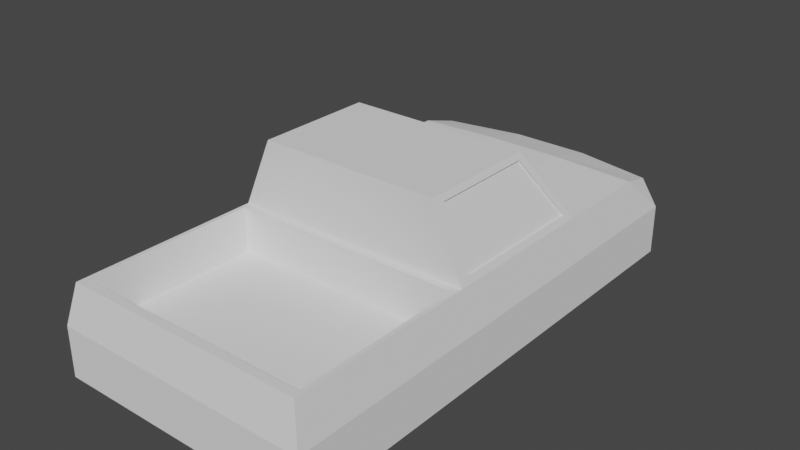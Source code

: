 # Source: base.blend  (saved by Blender 2.93.21; exported with 4.5.12 LTS)
import bpy
from mathutils import Matrix  # noqa: F401  (used for matrix-valued properties, if any)

bpy.ops.wm.read_factory_settings(use_empty=True)
scene = bpy.context.scene
scene.name = 'Scene'

# ---- collections
col_collection = bpy.data.collections.new('Collection'); scene.collection.children.link(col_collection)

# ---- world
world_world = bpy.data.worlds.new('World'); scene.world = world_world
world_world.use_nodes = True; world_world.node_tree.nodes.clear()
_N = world_world.node_tree.nodes; _L = world_world.node_tree.links
n0 = _N.new('ShaderNodeOutputWorld'); n0.name = 'World Output'; n0.location = (300, 300)
n1 = _N.new('ShaderNodeBackground'); n1.name = 'Background'; n1.location = (10, 300)
n1.inputs[0].default_value = (0.05088, 0.05088, 0.05088, 1.0)
_L.new(n1.outputs[0], n0.inputs[0])
n0.is_active_output = True
world_world.color = (0.05088, 0.05088, 0.05088)
world_world.use_sun_shadow = False
world_world.sun_shadow_jitter_overblur = 0.0

# ---- meshes
me_cube_001 = bpy.data.meshes.new('Cube.001')
me_cube_001.from_pydata([(-1.073, -1.035, -0.4876), (-0.9663, -0.9663, 1.0), (-1.007, 1.037, -0.4218), (-0.9638, 1.0, 0.8263), (1.073, -1.035, -0.4876), (0.9663, -0.9663, 1.0), (1.007, 1.037, -0.4218), (0.9638, 1.0, 0.8263), (-1.073, 0.4482, -0.4876), (-1.073, -0.2409, -0.4876), (-0.9663, -0.2651, 1.0), (-0.876, 0.42, 1.099), (1.073, -0.2409, -0.4876), (1.073, 0.4482, -0.4876), (0.876, 0.42, 1.099), (0.9663, -0.2651, 1.0), (-0.7682, -0.1841, 2.055), (-0.6662, 0.2719, 2.055), (0.6662, 0.2719, 2.055), (0.7682, -0.1841, 2.055), (-1.073, -1.035, 0.3342), (-1.007, 1.037, 0.1903), (1.007, 1.037, 0.1903), (1.073, -1.035, 0.3342), (1.073, 0.4482, 0.3342), (1.073, -0.2409, 0.3342), (-1.073, -0.2409, 0.3342), (-1.073, 0.4482, 0.3342), (0.9786, -0.1841, 1.099), (1.0, -1.0, 1.0), (-1.0, -1.0, 1.0), (-0.9786, -0.1841, 1.099), (0.9663, -0.2651, 0.2704), (0.9663, -0.9663, 0.2704), (-0.9663, -0.9663, 0.2704), (-0.9663, -0.2651, 0.2704), (-0.9786, 0.3925, 1.099), (0.9786, 0.3925, 1.099), (-0.7682, 0.2405, 2.055), (0.7682, 0.2405, 2.055), (-1.0, -0.2314, 1.0), (-1.0, 0.4353, 1.0), (-0.7468, -0.2314, 2.154), (-0.7468, 0.2566, 2.154), (1.0, 0.4353, 1.0), (1.0, -0.2314, 1.0), (0.7468, 0.2566, 2.154), (0.7468, -0.2314, 2.154), (-1.0, 0.8481, 1.0), (1.073, 0.8748, -0.4876), (-1.073, 0.8748, -0.4876), (1.0, 0.8481, 1.0), (1.073, 0.8748, 0.3342), (-1.073, 0.8748, 0.3342), (0.3577, 1.093, -0.4218), (-0.3577, 1.093, -0.4218), (-0.3213, 1.061, 0.8263), (0.3213, 1.061, 0.8263), (-0.3577, -1.035, -0.4876), (0.3577, -1.035, -0.4876), (0.3333, -1.0, 1.0), (-0.3333, -1.0, 1.0), (-0.3333, 0.4353, 1.048), (0.3333, 0.4353, 1.048), (-0.3333, -0.2314, 1.0), (0.3333, -0.2314, 1.0), (0.3577, 0.4482, -0.4876), (-0.3577, 0.4482, -0.4876), (0.3577, -0.2409, -0.4876), (-0.3577, -0.2409, -0.4876), (-0.2489, 0.2566, 2.154), (0.2489, 0.2566, 2.154), (-0.2489, -0.2314, 2.154), (0.2489, -0.2314, 2.154), (0.3577, -1.035, 0.3342), (-0.3577, -1.035, 0.3342), (-0.3577, 1.093, 0.1903), (0.3577, 1.093, 0.1903), (0.3221, -0.9663, 1.0), (-0.3221, -0.9663, 1.0), (-0.3221, -0.2651, 1.0), (0.3221, -0.2651, 1.0), (0.3221, -0.9663, 0.2704), (-0.3221, -0.9663, 0.2704), (-0.3221, -0.2651, 0.2704), (0.3221, -0.2651, 0.2704), (-0.292, 0.42, 1.147), (0.292, 0.42, 1.147), (-0.2221, 0.2719, 2.055), (0.2221, 0.2719, 2.055), (0.3577, 0.8748, -0.4876), (-0.3577, 0.8748, -0.4876), (-0.3333, 0.8481, 1.048), (0.3333, 0.8481, 1.048), (-1.073, 1.032, 0.3342), (-1.073, 1.032, -0.4876), (-0.3577, 1.093, -0.4876), (1.073, 1.032, 0.3342), (1.073, 1.032, -0.4876), (0.3577, 1.093, 0.3342), (0.3577, 1.093, -0.4876), (-0.3577, 1.093, 0.3342), (-0.3577, 1.11, 0.1903), (-0.3577, 1.145, 0.1549), (-0.3577, 1.145, -0.3863), (-0.3577, 1.11, -0.4218), (0.3577, 1.145, 0.1549), (0.3577, 1.11, 0.1903), (0.3577, 1.11, -0.4218), (0.3577, 1.145, -0.3863), (-1.007, 1.054, 0.1903), (-0.972, 1.093, 0.1549), (-0.972, 1.093, -0.3863), (-1.007, 1.054, -0.4218), (0.972, 1.093, 0.1549), (1.007, 1.054, 0.1903), (0.972, 1.093, -0.3863), (1.007, 1.054, -0.4218), (0.292, 0.4034, 1.145), (0.876, 0.4034, 1.096), (0.2221, 0.2553, 2.053), (0.6662, 0.2553, 2.053), (-0.876, 0.4034, 1.096), (-0.6662, 0.2553, 2.053), (-0.9622, -0.1841, 1.095), (-0.9622, 0.3925, 1.095), (-0.7519, -0.1841, 2.052), (-0.7519, 0.2405, 2.052), (0.9622, 0.3925, 1.095), (0.9622, -0.1841, 1.095), (0.7519, 0.2405, 2.052), (0.7519, -0.1841, 2.052), (-0.292, 0.4034, 1.145), (-0.2221, 0.2553, 2.053)], [], [(53, 48, 3, 94), (99, 57, 7, 97), (25, 45, 29, 23), (75, 61, 30, 20), (68, 12, 4, 59), (80, 10, 35, 84), (92, 48, 41, 62), (19, 28, 129, 131), (90, 49, 13, 66), (66, 13, 12, 68), (52, 51, 44, 24), (24, 44, 45, 25), (20, 30, 40, 26), (26, 40, 41, 27), (70, 43, 42, 72), (65, 45, 47, 73), (31, 16, 126, 124), (17, 88, 133, 123), (9, 26, 27, 8), (0, 20, 26, 9), (13, 24, 25, 12), (49, 52, 24, 13), (58, 75, 20, 0), (12, 25, 23, 4), (22, 6, 117, 115), (50, 53, 94, 95), (15, 5, 29, 45), (79, 1, 30, 61), (1, 10, 40, 30), (81, 15, 45, 65), (84, 35, 34, 83), (78, 5, 33, 82), (10, 1, 34, 35), (5, 15, 32, 33), (87, 14, 44, 63), (88, 17, 43, 70), (17, 11, 41, 43), (14, 18, 46, 44), (31, 36, 41, 40), (38, 16, 42, 43), (36, 38, 43, 41), (16, 31, 40, 42), (37, 28, 45, 44), (19, 39, 46, 47), (39, 37, 44, 46), (28, 19, 47, 45), (8, 27, 53, 50), (98, 97, 52, 49), (97, 7, 51, 52), (100, 98, 49, 90), (56, 3, 48, 92), (27, 41, 48, 53), (7, 57, 93, 51), (57, 56, 92, 93), (95, 96, 91, 50), (96, 100, 90, 91), (18, 89, 71, 46), (89, 88, 70, 71), (11, 86, 62, 41), (86, 87, 63, 62), (1, 79, 83, 34), (79, 78, 82, 83), (32, 85, 82, 33), (85, 84, 83, 82), (10, 80, 64, 40), (80, 81, 65, 64), (5, 78, 60, 29), (78, 79, 61, 60), (2, 21, 110, 113), (4, 23, 74, 59), (59, 74, 75, 58), (40, 64, 72, 42), (64, 65, 73, 72), (46, 71, 73, 47), (71, 70, 72, 73), (8, 67, 69, 9), (67, 66, 68, 69), (50, 91, 67, 8), (91, 90, 66, 67), (37, 39, 130, 128), (18, 14, 119, 121), (51, 93, 63, 44), (93, 92, 62, 63), (15, 81, 85, 32), (81, 80, 84, 85), (9, 69, 58, 0), (69, 68, 59, 58), (23, 29, 60, 74), (74, 60, 61, 75), (94, 3, 56, 101), (101, 56, 57, 99), (21, 2, 95, 94), (2, 55, 96, 95), (6, 22, 97, 98), (22, 77, 99, 97), (54, 6, 98, 100), (55, 54, 100, 96), (76, 21, 94, 101), (77, 76, 101, 99), (77, 22, 115, 107), (21, 76, 102, 110), (76, 77, 107, 102), (112, 111, 103, 104), (109, 106, 114, 116), (6, 54, 108, 117), (54, 55, 105, 108), (55, 2, 113, 105), (111, 112, 113, 110), (105, 113, 112, 104), (115, 117, 116, 114), (107, 115, 114, 106), (117, 108, 109, 116), (108, 105, 104, 109), (110, 102, 103, 111), (102, 107, 106, 103), (104, 103, 106, 109), (132, 122, 123, 133), (129, 128, 130, 131), (125, 124, 126, 127), (119, 118, 120, 121), (118, 132, 133, 120), (88, 89, 120, 133), (14, 87, 118, 119), (36, 31, 124, 125), (89, 18, 121, 120), (28, 37, 128, 129), (86, 11, 122, 132), (16, 38, 127, 126), (11, 17, 123, 122), (39, 19, 131, 130), (87, 86, 132, 118), (38, 36, 125, 127)])
_uv = me_cube_001.uv_layers.new(name='UVMap')
_uv.uv.foreach_set('vector', [0.5, 0.2276, 0.625, 0.2276, 0.625, 0.25, 0.5, 0.25, 0.5, 0.4167, 0.625, 0.4167, 0.625, 0.5, 0.5, 0.5, 0.5, 0.6667, 0.625, 0.6667, 0.625, 0.75, 0.5, 0.75, 0.5, 0.9167, 0.625, 0.9167, 0.625, 1.0, 0.5, 1.0, 0.2917, 0.6667, 0.375, 0.6667, 0.375, 0.75, 0.2917, 0.75, 0.7903, 0.6703, 0.8708, 0.6703, 0.8708, 0.6703, 0.7903, 0.6703, 0.7917, 0.5224, 0.875, 0.5224, 0.875, 0.5833, 0.7917, 0.5833, 0.625, 0.6503, 0.625, 0.6536, 0.625, 0.6536, 0.625, 0.6503, 0.2917, 0.5224, 0.375, 0.5224, 0.375, 0.5833, 0.2917, 0.5833, 0.2917, 0.5833, 0.375, 0.5833, 0.375, 0.6667, 0.2917, 0.6667, 0.5, 0.5224, 0.625, 0.5224, 0.625, 0.5833, 0.5, 0.5833, 0.5, 0.5833, 0.625, 0.5833, 0.625, 0.6667, 0.5, 0.6667, 0.5, 0.0, 0.625, 0.0, 0.625, 0.08333, 0.5, 0.08333, 0.5, 0.08333, 0.625, 0.08333, 0.625, 0.1667, 0.5, 0.1667, 0.7917, 0.5833, 0.875, 0.5833, 0.875, 0.6667, 0.7917, 0.6667, 0.7083, 0.6667, 0.625, 0.6667, 0.625, 0.6667, 0.7083, 0.6667, 0.625, 0.0964, 0.625, 0.09967, 0.625, 0.09967, 0.625, 0.0964, 0.8593, 0.5833, 0.7864, 0.5833, 0.7864, 0.5833, 0.8593, 0.5833, 0.375, 0.08333, 0.5, 0.08333, 0.5, 0.1667, 0.375, 0.1667, 0.375, 0.0, 0.5, 0.0, 0.5, 0.08333, 0.375, 0.08333, 0.375, 0.5833, 0.5, 0.5833, 0.5, 0.6667, 0.375, 0.6667, 0.375, 0.5224, 0.5, 0.5224, 0.5, 0.5833, 0.375, 0.5833, 0.375, 0.9167, 0.5, 0.9167, 0.5, 1.0, 0.375, 1.0, 0.375, 0.6667, 0.5, 0.6667, 0.5, 0.75, 0.375, 0.75, 0.4889, 0.4924, 0.3861, 0.4924, 0.3861, 0.4924, 0.4889, 0.4924, 0.375, 0.2276, 0.5, 0.2276, 0.5, 0.25, 0.375, 0.25, 0.6292, 0.6703, 0.6292, 0.7463, 0.625, 0.75, 0.625, 0.6667, 0.7903, 0.7463, 0.8708, 0.7463, 0.875, 0.75, 0.7917, 0.75, 0.8708, 0.7463, 0.8708, 0.6703, 0.875, 0.6667, 0.875, 0.75, 0.7097, 0.6703, 0.6292, 0.6703, 0.625, 0.6667, 0.7083, 0.6667, 0.7903, 0.6703, 0.8708, 0.6703, 0.8708, 0.7463, 0.7903, 0.7463, 0.7097, 0.7463, 0.6292, 0.7463, 0.6292, 0.7463, 0.7097, 0.7463, 0.8708, 0.6703, 0.8708, 0.7463, 0.8708, 0.7463, 0.8708, 0.6703, 0.6292, 0.7463, 0.6292, 0.6703, 0.6292, 0.6703, 0.6292, 0.7463, 0.7128, 0.5833, 0.6385, 0.5833, 0.625, 0.5833, 0.7083, 0.5833, 0.7864, 0.5833, 0.8593, 0.5833, 0.875, 0.5833, 0.7917, 0.5833, 0.8593, 0.5833, 0.8615, 0.5833, 0.875, 0.5833, 0.875, 0.5833, 0.6385, 0.5833, 0.6407, 0.5833, 0.625, 0.5833, 0.625, 0.5833, 0.625, 0.0964, 0.625, 0.1536, 0.625, 0.1667, 0.625, 0.08333, 0.625, 0.1503, 0.625, 0.09967, 0.625, 0.08333, 0.625, 0.1667, 0.625, 0.1536, 0.625, 0.1503, 0.625, 0.1667, 0.625, 0.1667, 0.625, 0.09967, 0.625, 0.0964, 0.625, 0.08333, 0.625, 0.08333, 0.625, 0.5964, 0.625, 0.6536, 0.625, 0.6667, 0.625, 0.5833, 0.625, 0.6503, 0.625, 0.5997, 0.625, 0.5833, 0.625, 0.6667, 0.625, 0.5997, 0.625, 0.5964, 0.625, 0.5833, 0.625, 0.5833, 0.625, 0.6536, 0.625, 0.6503, 0.625, 0.6667, 0.625, 0.6667, 0.375, 0.1667, 0.5, 0.1667, 0.5, 0.2276, 0.375, 0.2276, 0.375, 0.5, 0.5, 0.5, 0.5, 0.5224, 0.375, 0.5224, 0.5, 0.5, 0.625, 0.5, 0.625, 0.5224, 0.5, 0.5224, 0.2917, 0.5, 0.375, 0.5, 0.375, 0.5224, 0.2917, 0.5224, 0.7917, 0.5, 0.875, 0.5, 0.875, 0.5224, 0.7917, 0.5224, 0.5, 0.1667, 0.625, 0.1667, 0.625, 0.2276, 0.5, 0.2276, 0.625, 0.5, 0.7083, 0.5, 0.7083, 0.5224, 0.625, 0.5224, 0.7083, 0.5, 0.7917, 0.5, 0.7917, 0.5224, 0.7083, 0.5224, 0.125, 0.5, 0.2083, 0.5, 0.2083, 0.5224, 0.125, 0.5224, 0.2083, 0.5, 0.2917, 0.5, 0.2917, 0.5224, 0.2083, 0.5224, 0.6407, 0.5833, 0.7136, 0.5833, 0.7083, 0.5833, 0.625, 0.5833, 0.7136, 0.5833, 0.7864, 0.5833, 0.7917, 0.5833, 0.7083, 0.5833, 0.8615, 0.5833, 0.7872, 0.5833, 0.7917, 0.5833, 0.875, 0.5833, 0.7872, 0.5833, 0.7128, 0.5833, 0.7083, 0.5833, 0.7917, 0.5833, 0.8708, 0.7463, 0.7903, 0.7463, 0.7903, 0.7463, 0.8708, 0.7463, 0.7903, 0.7463, 0.7097, 0.7463, 0.7097, 0.7463, 0.7903, 0.7463, 0.6292, 0.6703, 0.7097, 0.6703, 0.7097, 0.7463, 0.6292, 0.7463, 0.7097, 0.6703, 0.7903, 0.6703, 0.7903, 0.7463, 0.7097, 0.7463, 0.8708, 0.6703, 0.7903, 0.6703, 0.7917, 0.6667, 0.875, 0.6667, 0.7903, 0.6703, 0.7097, 0.6703, 0.7083, 0.6667, 0.7917, 0.6667, 0.6292, 0.7463, 0.7097, 0.7463, 0.7083, 0.75, 0.625, 0.75, 0.7097, 0.7463, 0.7903, 0.7463, 0.7917, 0.75, 0.7083, 0.75, 0.3861, 0.2576, 0.4889, 0.2576, 0.4889, 0.2576, 0.3861, 0.2576, 0.375, 0.75, 0.5, 0.75, 0.5, 0.8333, 0.375, 0.8333, 0.375, 0.8333, 0.5, 0.8333, 0.5, 0.9167, 0.375, 0.9167, 0.875, 0.6667, 0.7917, 0.6667, 0.7917, 0.6667, 0.875, 0.6667, 0.7917, 0.6667, 0.7083, 0.6667, 0.7083, 0.6667, 0.7917, 0.6667, 0.625, 0.5833, 0.7083, 0.5833, 0.7083, 0.6667, 0.625, 0.6667, 0.7083, 0.5833, 0.7917, 0.5833, 0.7917, 0.6667, 0.7083, 0.6667, 0.125, 0.5833, 0.2083, 0.5833, 0.2083, 0.6667, 0.125, 0.6667, 0.2083, 0.5833, 0.2917, 0.5833, 0.2917, 0.6667, 0.2083, 0.6667, 0.125, 0.5224, 0.2083, 0.5224, 0.2083, 0.5833, 0.125, 0.5833, 0.2083, 0.5224, 0.2917, 0.5224, 0.2917, 0.5833, 0.2083, 0.5833, 0.625, 0.5964, 0.625, 0.5997, 0.625, 0.5997, 0.625, 0.5964, 0.6407, 0.5833, 0.6385, 0.5833, 0.6385, 0.5833, 0.6407, 0.5833, 0.625, 0.5224, 0.7083, 0.5224, 0.7083, 0.5833, 0.625, 0.5833, 0.7083, 0.5224, 0.7917, 0.5224, 0.7917, 0.5833, 0.7083, 0.5833, 0.6292, 0.6703, 0.7097, 0.6703, 0.7097, 0.6703, 0.6292, 0.6703, 0.7097, 0.6703, 0.7903, 0.6703, 0.7903, 0.6703, 0.7097, 0.6703, 0.125, 0.6667, 0.2083, 0.6667, 0.2083, 0.75, 0.125, 0.75, 0.2083, 0.6667, 0.2917, 0.6667, 0.2917, 0.75, 0.2083, 0.75, 0.5, 0.75, 0.625, 0.75, 0.625, 0.8333, 0.5, 0.8333, 0.5, 0.8333, 0.625, 0.8333, 0.625, 0.9167, 0.5, 0.9167, 0.5, 0.25, 0.625, 0.25, 0.625, 0.3333, 0.5, 0.3333, 0.5, 0.3333, 0.625, 0.3333, 0.625, 0.4167, 0.5, 0.4167, 0.4889, 0.2576, 0.3861, 0.2576, 0.375, 0.25, 0.5, 0.25, 0.3861, 0.2576, 0.3861, 0.3333, 0.375, 0.3333, 0.375, 0.25, 0.3861, 0.4924, 0.4889, 0.4924, 0.5, 0.5, 0.375, 0.5, 0.4889, 0.4924, 0.4889, 0.4167, 0.5, 0.4167, 0.5, 0.5, 0.3861, 0.4167, 0.3861, 0.4924, 0.375, 0.5, 0.375, 0.4167, 0.3861, 0.3333, 0.3861, 0.4167, 0.375, 0.4167, 0.375, 0.3333, 0.4889, 0.3333, 0.4889, 0.2576, 0.5, 0.25, 0.5, 0.3333, 0.4889, 0.4167, 0.4889, 0.3333, 0.5, 0.3333, 0.5, 0.4167, 0.4889, 0.4167, 0.4889, 0.4924, 0.4889, 0.4924, 0.4889, 0.4167, 0.4889, 0.2576, 0.4889, 0.3333, 0.4889, 0.3333, 0.4889, 0.2576, 0.4889, 0.3333, 0.4889, 0.4167, 0.4889, 0.4167, 0.4889, 0.3333, 0.392, 0.2618, 0.483, 0.2618, 0.483, 0.3333, 0.392, 0.3333, 0.392, 0.4167, 0.483, 0.4167, 0.483, 0.4882, 0.392, 0.4882, 0.3861, 0.4924, 0.3861, 0.4167, 0.3861, 0.4167, 0.3861, 0.4924, 0.3861, 0.4167, 0.3861, 0.3333, 0.3861, 0.3333, 0.3861, 0.4167, 0.3861, 0.3333, 0.3861, 0.2576, 0.3861, 0.2576, 0.3861, 0.3333, 0.483, 0.2618, 0.392, 0.2618, 0.3861, 0.2576, 0.4889, 0.2576, 0.3861, 0.3333, 0.3861, 0.2576, 0.392, 0.2618, 0.392, 0.3333, 0.4889, 0.4924, 0.3861, 0.4924, 0.392, 0.4882, 0.483, 0.4882, 0.4889, 0.4167, 0.4889, 0.4924, 0.483, 0.4882, 0.483, 0.4167, 0.3861, 0.4924, 0.3861, 0.4167, 0.392, 0.4167, 0.392, 0.4882, 0.3861, 0.4167, 0.3861, 0.3333, 0.392, 0.3333, 0.392, 0.4167, 0.4889, 0.2576, 0.4889, 0.3333, 0.483, 0.3333, 0.483, 0.2618, 0.4889, 0.3333, 0.4889, 0.4167, 0.483, 0.4167, 0.483, 0.3333, 0.392, 0.3333, 0.483, 0.3333, 0.483, 0.4167, 0.392, 0.4167, 0.7872, 0.5833, 0.8615, 0.5833, 0.8593, 0.5833, 0.7864, 0.5833, 0.625, 0.6536, 0.625, 0.5964, 0.625, 0.5997, 0.625, 0.6503, 0.625, 0.1536, 0.625, 0.0964, 0.625, 0.09967, 0.625, 0.1503, 0.6385, 0.5833, 0.7128, 0.5833, 0.7136, 0.5833, 0.6407, 0.5833, 0.7128, 0.5833, 0.7872, 0.5833, 0.7864, 0.5833, 0.7136, 0.5833, 0.7864, 0.5833, 0.7136, 0.5833, 0.7136, 0.5833, 0.7864, 0.5833, 0.6385, 0.5833, 0.7128, 0.5833, 0.7128, 0.5833, 0.6385, 0.5833, 0.625, 0.1536, 0.625, 0.0964, 0.625, 0.0964, 0.625, 0.1536, 0.7136, 0.5833, 0.6407, 0.5833, 0.6407, 0.5833, 0.7136, 0.5833, 0.625, 0.6536, 0.625, 0.5964, 0.625, 0.5964, 0.625, 0.6536, 0.7872, 0.5833, 0.8615, 0.5833, 0.8615, 0.5833, 0.7872, 0.5833, 0.625, 0.09967, 0.625, 0.1503, 0.625, 0.1503, 0.625, 0.09967, 0.8615, 0.5833, 0.8593, 0.5833, 0.8593, 0.5833, 0.8615, 0.5833, 0.625, 0.5997, 0.625, 0.6503, 0.625, 0.6503, 0.625, 0.5997, 0.7128, 0.5833, 0.7872, 0.5833, 0.7872, 0.5833, 0.7128, 0.5833, 0.625, 0.1503, 0.625, 0.1536, 0.625, 0.1536, 0.625, 0.1503])
me_cube_001.use_remesh_fix_poles = True
me_cube_001.use_remesh_preserve_attributes = False
me_cube_001.update()

# ---- objects
ob_cube = bpy.data.objects.new('Cube', me_cube_001)

# ---- transforms, parenting, visibility, modifiers, constraints
ob_cube.location = (0.0, 0.0, 0.0)
ob_cube.scale = (2.0, 4.0, 1.0)

# ---- collection membership
col_collection.objects.link(ob_cube)

# ---- scene / render settings (as saved in the file)
scene.frame_start = 1; scene.frame_end = 250; scene.frame_set(1)
scene.render.engine = 'BLENDER_EEVEE_NEXT'
scene.cycles.use_denoising = False
scene.cycles.samples = 128
scene.cycles.sampling_pattern = 'TABULATED_SOBOL'
scene.cycles.use_adaptive_sampling = False
scene.cycles.use_light_tree = False
scene.view_settings.view_transform = 'Filmic'
bpy.context.view_layer.update()

# ---- added for rendering (the .blend has no active camera and no usable light): camera, sun
cam_auto = bpy.data.cameras.new('AutoCamera')
cam_auto.lens = 50.0
cam_auto.sensor_width = 36.0
cam_auto.clip_end = 1000.0
ob_auto_camera = bpy.data.objects.new('AutoCamera', cam_auto)
scene.collection.objects.link(ob_auto_camera)
ob_auto_camera.location = (9.32005, -10.9642, 8.28927)
ob_auto_camera.rotation_euler = (1.09748, -7.21219e-08, 0.694738)
scene.camera = ob_auto_camera
light_auto_sun = bpy.data.lights.new('AutoSun', 'SUN')
light_auto_sun.energy = 3.0
light_auto_sun.angle = 0.0523599
ob_auto_sun = bpy.data.objects.new('AutoSun', light_auto_sun)
scene.collection.objects.link(ob_auto_sun)
ob_auto_sun.rotation_euler = (0.872665, 0.174533, 0.523599)
bpy.context.view_layer.update()
